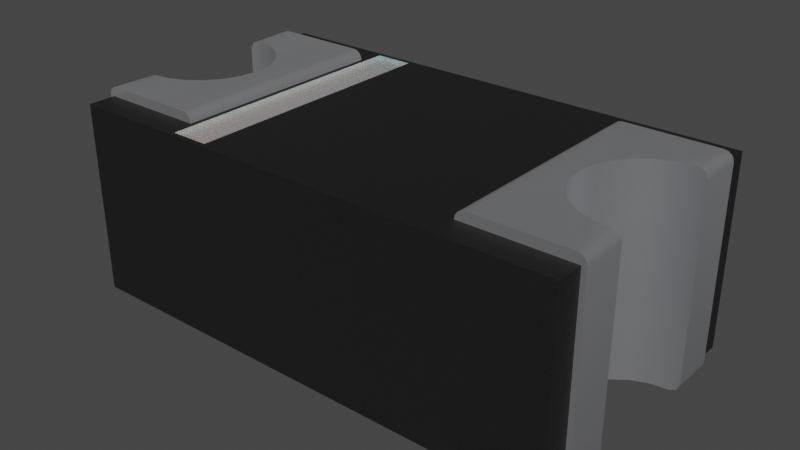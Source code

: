 # Source: 0603-diode.blend  (saved by Blender 4.1.23; exported with 4.5.12 LTS)
import bpy
from mathutils import Matrix  # noqa: F401  (used for matrix-valued properties, if any)

bpy.ops.wm.read_factory_settings(use_empty=True)
scene = bpy.context.scene
scene.name = 'Scene'

# ---- collections
col_collection = bpy.data.collections.new('Collection'); scene.collection.children.link(col_collection)

# ---- materials (node trees are filled in below, after node groups)
mat_plastic_matte_black = bpy.data.materials.new('plastic_matte_black')
mat_plastic_matte_black.use_transparent_shadow = False
mat_plastic_matte_black.preview_render_type = 'CUBE'
mat_metal_pins = bpy.data.materials.new('metal_pins')
mat_metal_pins.use_transparent_shadow = False
mat_metal_pins.preview_render_type = 'CUBE'
mat_white_markings = bpy.data.materials.new('white_markings')
mat_white_markings.use_transparent_shadow = False
mat_white_markings.preview_render_type = 'FLAT'

# ---- material node trees
mat_plastic_matte_black.use_nodes = True; mat_plastic_matte_black.node_tree.nodes.clear()
_N = mat_plastic_matte_black.node_tree.nodes; _L = mat_plastic_matte_black.node_tree.links
n0 = _N.new('ShaderNodeOutputMaterial'); n0.name = 'Material Output'; n0.location = (463, 300)
n1 = _N.new('ShaderNodeBsdfPrincipled'); n1.name = 'Principled BSDF'; n1.location = (173, 300)
n1.distribution = 'GGX'
n1.subsurface_method = 'BURLEY'
n1.inputs[1].default_value = 0.06818
n1.inputs[2].default_value = 0.5182
n1.inputs[3].default_value = 1.45
n1.inputs[13].default_value = 0.6432
n1.inputs[20].default_value = 0.1027
n1.inputs[27].default_value = (0.0, 0.0, 0.0, 1.0)
n1.inputs[28].default_value = 1.0
n2 = _N.new('ShaderNodeTexCoord'); n2.name = 'Texture Coordinate'; n2.location = (-1001, 105)
n3 = _N.new('ShaderNodeBump'); n3.name = 'Bump'; n3.location = (-135, -86)
n3.inputs[0].default_value = 0.1
n3.inputs[1].default_value = 0.4
n3.inputs[2].default_value = 1.0
n4 = _N.new('ShaderNodeMapping'); n4.name = 'Mapping'; n4.location = (-755, 143)
n4.inputs[3].default_value = (2.0, 2.0, 2.0)
n5 = _N.new('ShaderNodeValToRGB'); n5.name = 'ColorRamp'; n5.location = (-147, 213)
while len(n5.color_ramp.elements) > 1: n5.color_ramp.elements.remove(n5.color_ramp.elements[-1])
n5.color_ramp.elements[0].position = 0.0; n5.color_ramp.elements[0].color = (0.005014, 0.005014, 0.005014, 1.0)
_e = n5.color_ramp.elements.new(0.9955); _e.color = (0.01269, 0.01269, 0.01269, 1.0)
n6 = _N.new('ShaderNodeTexNoise'); n6.name = 'Noise Texture'; n6.location = (-455, 203)
n6.inputs[2].default_value = 200.0
n6.inputs[3].default_value = 5.6
n6.inputs[4].default_value = 0.5208
_L.new(n1.outputs[0], n0.inputs[0])
_L.new(n6.outputs[0], n5.inputs[0])
_L.new(n5.outputs[0], n1.inputs[0])
_L.new(n2.outputs[2], n4.inputs[0])
_L.new(n4.outputs[0], n6.inputs[0])
_L.new(n6.outputs[0], n3.inputs[3])
_L.new(n3.outputs[0], n1.inputs[5])
n0.is_active_output = True
mat_metal_pins.use_nodes = True; mat_metal_pins.node_tree.nodes.clear()
_N = mat_metal_pins.node_tree.nodes; _L = mat_metal_pins.node_tree.links
n0 = _N.new('ShaderNodeMapping'); n0.name = 'Mapping'; n0.location = (-1447, -91)
n0.inputs[3].default_value = (4.8, 1.2, 1.1)
n1 = _N.new('ShaderNodeBsdfPrincipled'); n1.name = 'Principled BSDF'; n1.location = (-560, 254)
n1.distribution = 'GGX'
n1.subsurface_method = 'BURLEY'
n1.inputs[1].default_value = 0.7818
n1.inputs[2].default_value = 0.2886
n1.inputs[3].default_value = 1.45
n1.inputs[13].default_value = 0.0
n1.inputs[27].default_value = (0.0, 0.0, 0.0, 1.0)
n1.inputs[28].default_value = 1.0
n2 = _N.new('ShaderNodeOutputMaterial'); n2.name = 'Material Output.002'; n2.location = (-205, 253)
n2.width = 213
n3 = _N.new('ShaderNodeTexNoise'); n3.name = 'Noise Texture.002'; n3.location = (-1228, -73)
n3.inputs[2].default_value = 0.1
n3.inputs[3].default_value = 7.0
n3.inputs[4].default_value = 0.6
n3.inputs[8].default_value = 0.4
n4 = _N.new('ShaderNodeTexCoord'); n4.name = 'Texture Coordinate'; n4.location = (-1636, -116)
n5 = _N.new('ShaderNodeMix'); n5.name = 'Mix.001'; n5.location = (-921, 45)
n5.data_type = 'RGBA'
n5.inputs[6].default_value = (0.9398, 0.9547, 1.0, 1.0)
n5.inputs[7].default_value = (0.13, 0.1259, 0.1359, 1.0)
n6 = _N.new('ShaderNodeBump'); n6.name = 'Bump.001'; n6.location = (-1001, -227)
n6.inputs[0].default_value = 0.05
n6.inputs[1].default_value = 0.01
n6.inputs[2].default_value = 1.0
_L.new(n1.outputs[0], n2.inputs[0])
_L.new(n3.outputs[0], n6.inputs[3])
_L.new(n0.outputs[0], n3.inputs[0])
_L.new(n3.outputs[0], n5.inputs[0])
_L.new(n4.outputs[3], n0.inputs[0])
_L.new(n5.outputs[2], n1.inputs[0])
_L.new(n6.outputs[0], n1.inputs[5])
n2.is_active_output = True
mat_white_markings.use_nodes = True; mat_white_markings.node_tree.nodes.clear()
_N = mat_white_markings.node_tree.nodes; _L = mat_white_markings.node_tree.links
n0 = _N.new('ShaderNodeOutputMaterial'); n0.name = 'Material Output'; n0.location = (300, 300)
n1 = _N.new('ShaderNodeBsdfPrincipled'); n1.name = 'Principled BSDF'; n1.location = (-34, 272)
n1.distribution = 'GGX'
n1.subsurface_method = 'BURLEY'
n1.inputs[1].default_value = 0.02
n1.inputs[2].default_value = 0.4636
n1.inputs[3].default_value = 1.4
n1.inputs[8].default_value = 1.0
n1.inputs[10].default_value = 0.3682
n1.inputs[13].default_value = 0.6591
n1.inputs[18].default_value = 0.2318
n1.inputs[20].default_value = 0.6709
n1.inputs[24].default_value = 0.1191
n1.inputs[27].default_value = (0.0, 0.0, 0.0, 1.0)
n1.inputs[28].default_value = 1.0
n2 = _N.new('ShaderNodeMapping'); n2.name = 'Mapping'; n2.location = (-1010, 265)
n2.inputs[3].default_value = (3.0, 1.0, 1.0)
n3 = _N.new('ShaderNodeTexCoord'); n3.name = 'Texture Coordinate'; n3.location = (-1250, 180)
n4 = _N.new('ShaderNodeBump'); n4.name = 'Bump'; n4.location = (-376, -99)
n4.inputs[0].default_value = 0.05
n4.inputs[1].default_value = 1.0
n4.inputs[2].default_value = 1.0
n5 = _N.new('ShaderNodeTexNoise'); n5.name = 'Noise Texture'; n5.location = (-662, 176)
n5.inputs[2].default_value = 88.0
n5.inputs[3].default_value = 10.8
n5.inputs[4].default_value = 0.9167
n5.inputs[8].default_value = 1.6
n6 = _N.new('ShaderNodeValToRGB'); n6.name = 'ColorRamp'; n6.location = (-354, 186)
while len(n6.color_ramp.elements) > 1: n6.color_ramp.elements.remove(n6.color_ramp.elements[-1])
n6.color_ramp.elements[0].position = 0.0; n6.color_ramp.elements[0].color = (0.2596, 0.2596, 0.2596, 1.0)
_e = n6.color_ramp.elements.new(1.0); _e.color = (0.6303, 0.6303, 0.6303, 1.0)
n7 = _N.new('ShaderNodeMix'); n7.name = 'Mix'; n7.location = (-204, 152)
n7.data_type = 'RGBA'
n7.inputs[0].default_value = 0.3682
n7.inputs[7].default_value = (0.2525, 0.2525, 0.2525, 1.0)
_L.new(n5.outputs[0], n6.inputs[0])
_L.new(n1.outputs[0], n0.inputs[0])
_L.new(n3.outputs[2], n2.inputs[0])
_L.new(n2.outputs[0], n5.inputs[0])
_L.new(n5.outputs[0], n4.inputs[3])
_L.new(n4.outputs[0], n1.inputs[5])
_L.new(n6.outputs[0], n7.inputs[6])
_L.new(n7.outputs[2], n1.inputs[0])
n0.is_active_output = True

# ---- world
world_world = bpy.data.worlds.new('World'); scene.world = world_world
world_world.use_nodes = True; world_world.node_tree.nodes.clear()
_N = world_world.node_tree.nodes; _L = world_world.node_tree.links
n0 = _N.new('ShaderNodeOutputWorld'); n0.name = 'World Output'; n0.location = (300, 300)
n1 = _N.new('ShaderNodeBackground'); n1.name = 'Background'; n1.location = (10, 300)
n1.inputs[0].default_value = (0.05088, 0.05088, 0.05088, 1.0)
_L.new(n1.outputs[0], n0.inputs[0])
n0.is_active_output = True
world_world.color = (0.05088, 0.05088, 0.05088)
world_world.use_sun_shadow = False
world_world.sun_shadow_jitter_overblur = 0.0

# ---- meshes
me_shape_9_indexedfaceset_001 = bpy.data.meshes.new('SHAPE_9_IndexedFaceSet.001')
me_shape_9_indexedfaceset_001.from_pydata([(0.3091, 0.1378, 0.248), (0.3031, -0.1378, 0.2598), (0.3031, -0.08268, 0.2598), (0.2818, 0.07986, 0.2598), (0.2447, 0.05846, 0.2598), (0.2315, 0.04134, 0.2598), (0.2233, 0.0214, 0.2598), (0.2315, -0.04134, 0.2598), (0.2818, -0.07986, 0.2598), (0.1772, 0.1378, 0.01181), (0.1781, 0.1378, 0.007291), (0.1806, 0.1378, 0.003459), (0.1845, 0.1378, 0.0008991), (0.189, 0.1378, 0.0), (0.3141, 0.1378, 0.007291), (0.3077, 0.1378, 0.0008991), (0.3115, 0.1378, 0.2564), (0.189, 0.1378, 0.2598), (0.1772, 0.1378, 0.248), (0.1781, 0.1378, 0.2526), (0.1806, 0.1378, 0.2564), (0.1845, 0.1378, 0.2589), (0.3141, 0.1378, 0.2526), (0.3077, 0.1378, 0.2589), (0.3031, 0.1378, 0.2598), (0.3031, 0.08268, 0.2598), (0.315, -0.08183, 0.248), (0.3115, -0.08225, 0.2564), (0.2618, 0.0716, 0.2598), (0.2205, 0.0, 0.2598), (0.2233, -0.0214, 0.2598), (0.2447, -0.05846, 0.2598), (0.2618, -0.0716, 0.2598), (0.3115, 0.08225, 0.2564), (0.2618, 0.0716, 0.0), (0.2447, 0.05846, 0.0), (0.2447, -0.05846, 0.0), (0.3141, -0.1378, 0.2526), (0.3115, -0.1378, 0.2564), (0.1781, -0.1378, 0.007291), (0.1806, -0.1378, 0.003459), (0.1845, -0.1378, 0.0008991), (0.189, -0.1378, 0.0), (0.3077, -0.1378, 0.2589), (0.189, -0.1378, 0.2598), (0.1781, -0.1378, 0.2526), (0.1806, -0.1378, 0.2564), (0.1845, -0.1378, 0.2589), (0.1772, -0.1378, 0.248), (0.3091, 0.1378, 0.01181), (0.3091, 0.1713, 0.01181), (-0.3091, 0.1378, 0.01181), (-0.1772, -0.1378, 0.01181), (-0.3091, -0.1378, 0.01181), (-0.3091, -0.1713, 0.01181), (0.3091, -0.1378, 0.01181), (0.1772, -0.1378, 0.01181), (0.3091, 0.1713, 0.248), (-0.1772, 0.1378, 0.248), (-0.1772, -0.1378, 0.248), (-0.3091, -0.1713, 0.248), (0.3091, -0.1378, 0.248), (-0.124, -0.1654, 0.248), (-0.1713, 0.1654, 0.248), (0.315, 0.08183, 0.248), (0.315, 0.1378, 0.01181), (0.315, 0.1378, 0.248), (0.315, 0.08183, 0.01181), (0.3115, 0.08225, 0.003458), (0.3115, 0.1378, 0.003459), (0.3031, 0.1378, 0.0), (0.3031, 0.08268, 0.0), (0.2818, 0.07986, 0.0), (0.2315, 0.04134, 0.0), (0.2233, 0.0214, 0.0), (0.2205, 0.0, 0.0), (0.2233, -0.0214, 0.0), (0.2315, -0.04134, 0.0), (0.2618, -0.0716, 0.0), (0.2818, -0.07986, 0.0), (0.315, -0.1378, 0.248), (0.315, -0.1378, 0.01181), (0.3141, -0.1378, 0.007291), (0.3115, -0.1378, 0.003459), (0.3077, -0.1378, 0.0008991), (0.3031, -0.1378, 0.0), (0.3031, -0.08268, 0.0), (0.315, -0.08183, 0.01181), (0.3115, -0.08225, 0.003458), (0.3091, -0.1713, 0.248), (-0.3091, 0.1713, 0.01181), (-0.3091, 0.1713, 0.248), (-0.3091, 0.1378, 0.248), (-0.1772, 0.1378, 0.01181), (-0.315, 0.1378, 0.248), (-0.3141, 0.1378, 0.2526), (-0.3115, 0.1378, 0.2564), (-0.3077, 0.1378, 0.2589), (-0.1781, 0.1378, 0.2526), (-0.1806, 0.1378, 0.2564), (-0.1781, -0.1378, 0.007291), (-0.1806, -0.1378, 0.003459), (-0.189, 0.1378, 0.0), (-0.1781, 0.1378, 0.007291), (-0.1806, 0.1378, 0.003459), (-0.1845, 0.1378, 0.0008991), (0.3091, -0.1713, 0.01181), (-0.1845, -0.1378, 0.0008991), (-0.189, -0.1378, 0.0), (-0.3031, -0.1378, 0.0), (-0.3141, -0.1378, 0.007291), (-0.3115, -0.1378, 0.003459), (-0.3141, -0.1378, 0.2526), (-0.3077, -0.1378, 0.2589), (-0.1806, -0.1378, 0.2564), (-0.3091, -0.1378, 0.248), (-0.1845, 0.1378, 0.2589), (-0.189, -0.1378, 0.2598), (-0.1781, -0.1378, 0.2526), (-0.1845, -0.1378, 0.2589), (-0.124, -0.1654, 0.2441), (-0.124, 0.1654, 0.248), (-0.1713, -0.1654, 0.248), (-0.3031, -0.1378, 0.2598), (-0.189, 0.1378, 0.2598), (-0.3031, -0.08268, 0.2598), (-0.2818, -0.07986, 0.2598), (-0.2618, -0.0716, 0.2598), (-0.2447, -0.05846, 0.2598), (-0.2233, 0.0214, 0.2598), (-0.2315, 0.04134, 0.2598), (-0.2447, 0.05846, 0.2598), (-0.315, 0.08183, 0.248), (-0.3115, 0.08225, 0.2564), (-0.3031, 0.1378, 0.2598), (-0.315, 0.1378, 0.01181), (-0.3141, 0.1378, 0.007291), (-0.3115, 0.1378, 0.003459), (-0.3077, 0.1378, 0.0008991), (-0.3115, 0.08225, 0.003458), (-0.3031, 0.1378, 0.0), (-0.3031, 0.08268, 0.0), (-0.2618, -0.0716, 0.0), (-0.2447, -0.05846, 0.0), (-0.2233, -0.0214, 0.0), (-0.2205, 0.0, 0.0), (-0.2233, 0.0214, 0.0), (-0.2618, 0.0716, 0.0), (-0.315, -0.08183, 0.248), (-0.3115, -0.1378, 0.2564), (-0.3115, -0.08225, 0.2564), (-0.315, -0.1378, 0.01181), (-0.315, -0.1378, 0.248), (-0.315, -0.08183, 0.01181), (-0.3115, -0.08225, 0.003458), (-0.3031, -0.08268, 0.0), (-0.3077, -0.1378, 0.0008991), (-0.1713, -0.1654, 0.2441), (-0.1713, 0.1654, 0.2441), (-0.124, 0.1654, 0.2441), (-0.315, 0.08183, 0.01181), (-0.3031, 0.08268, 0.2598), (-0.2315, -0.04134, 0.2598), (-0.2233, -0.0214, 0.2598), (-0.2205, 0.0, 0.2598), (-0.2618, 0.0716, 0.2598), (-0.2818, 0.07986, 0.2598), (-0.2818, -0.07986, 0.0), (-0.2315, -0.04134, 0.0), (-0.2315, 0.04134, 0.0), (-0.2447, 0.05846, 0.0), (-0.2818, 0.07986, 0.0)], [], [(0, 49, 65, 66), (28, 17, 24), (28, 4, 17), (5, 17, 4), (6, 17, 5), (3, 28, 24), (123, 113, 125, 126), (29, 17, 6), (44, 29, 30), (44, 30, 7), (44, 7, 31), (44, 17, 29), (32, 44, 31), (1, 32, 8), (24, 23, 25, 3), (1, 44, 32), (49, 14, 65), (49, 69, 14), (49, 15, 69), (49, 70, 15), (13, 70, 49), (10, 11, 12), (9, 12, 13), (9, 13, 49), (9, 10, 12), (7, 30, 76, 77), (0, 66, 22), (16, 0, 22), (23, 0, 16), (24, 0, 23), (17, 0, 24), (18, 0, 17), (20, 19, 18), (20, 17, 21), (20, 18, 17), (37, 27, 26, 80), (33, 16, 22), (125, 113, 149, 150), (64, 67, 68), (133, 161, 141, 139), (33, 64, 68), (28, 3, 72, 34), (4, 28, 34, 35), (5, 4, 35, 73), (6, 5, 73, 74), (29, 6, 74, 75), (30, 29, 75, 76), (31, 7, 77, 36), (8, 32, 78, 79), (81, 80, 61, 55), (64, 66, 65, 67), (2, 8, 79, 86), (3, 25, 71, 72), (25, 33, 68, 71), (26, 88, 87), (26, 27, 88), (95, 133, 132, 94), (38, 27, 37), (133, 96, 97, 161), (55, 82, 81), (55, 83, 82), (55, 84, 83), (55, 85, 84), (42, 85, 55), (39, 40, 41), (56, 41, 42), (56, 42, 55), (56, 39, 41), (47, 21, 17, 44), (61, 80, 37), (38, 61, 37), (43, 61, 38), (1, 61, 43), (44, 61, 1), (48, 61, 44), (46, 45, 48), (46, 44, 47), (46, 48, 44), (21, 47, 46, 20), (20, 46, 45, 19), (52, 56, 9, 93), (118, 98, 58, 59), (52, 53, 54), (93, 90, 51), (106, 52, 54), (106, 56, 52), (55, 56, 106), (9, 56, 39, 10), (50, 9, 49), (50, 90, 93), (50, 93, 9), (63, 58, 92, 91), (33, 22, 66, 64), (89, 62, 48), (61, 89, 48), (59, 122, 60, 115), (57, 0, 18), (57, 63, 91), (57, 121, 63), (57, 18, 121), (60, 62, 89), (60, 122, 62), (122, 58, 63), (122, 59, 58), (100, 103, 104, 101), (84, 86, 79, 85), (68, 14, 69), (27, 38, 43, 2), (135, 160, 139, 136), (34, 70, 13), (34, 13, 35), (73, 35, 13), (74, 73, 13), (72, 70, 34), (75, 74, 13), (42, 76, 75), (42, 77, 76), (42, 36, 77), (42, 75, 13), (78, 36, 42), (85, 79, 78), (141, 171, 140, 138), (85, 78, 42), (10, 39, 40, 11), (12, 41, 42, 13), (80, 26, 87, 81), (11, 40, 41, 12), (89, 61, 55, 106), (137, 139, 141, 138), (14, 68, 67, 65), (82, 88, 83), (57, 91, 90, 50), (90, 91, 92, 51), (135, 51, 92, 94), (51, 135, 136), (51, 136, 137), (51, 137, 138), (51, 138, 140), (102, 51, 140), (103, 105, 104), (93, 102, 105), (93, 51, 102), (93, 105, 103), (52, 93, 103, 100), (92, 95, 94), (96, 95, 92), (97, 96, 92), (134, 97, 92), (124, 134, 92), (58, 124, 92), (99, 58, 98), (99, 116, 124), (99, 124, 58), (107, 105, 102, 108), (101, 104, 105, 107), (116, 119, 117, 124), (54, 60, 89, 106), (115, 152, 151, 53), (53, 151, 110), (53, 110, 111), (53, 111, 156), (53, 156, 109), (108, 53, 109), (100, 107, 101), (52, 108, 107), (52, 53, 108), (52, 107, 100), (53, 115, 60, 54), (115, 112, 152), (149, 112, 115), (113, 149, 115), (123, 113, 115), (117, 123, 115), (59, 117, 115), (114, 59, 118), (114, 119, 117), (114, 117, 59), (119, 116, 99, 114), (159, 120, 157, 158), (114, 99, 98, 118), (159, 121, 62, 120), (18, 48, 62, 121), (62, 122, 157, 120), (158, 63, 121, 159), (122, 63, 158, 157), (94, 132, 160, 135), (127, 117, 123), (127, 128, 117), (162, 117, 128), (126, 127, 123), (163, 117, 162), (161, 97, 134, 166), (164, 117, 163), (124, 164, 129), (124, 129, 130), (124, 130, 131), (124, 117, 164), (165, 124, 131), (134, 165, 166), (70, 72, 71, 15), (134, 124, 165), (150, 112, 152, 148), (96, 133, 95), (25, 23, 16, 33), (148, 152, 151, 153), (155, 156, 109, 167), (156, 155, 154, 111), (110, 154, 153, 151), (136, 139, 137), (142, 109, 108), (142, 108, 143), (168, 143, 108), (167, 109, 142), (144, 168, 108), (27, 2, 86, 88), (145, 144, 108), (102, 146, 145), (102, 169, 146), (102, 170, 169), (102, 145, 108), (147, 170, 102), (140, 171, 147), (140, 147, 102), (81, 87, 88, 82), (150, 149, 112), (2, 43, 1, 8), (130, 129, 146, 169), (154, 110, 111), (15, 71, 68, 69), (83, 88, 86, 84), (165, 131, 170, 147), (148, 153, 154), (150, 148, 154), (127, 126, 167, 142), (128, 127, 142, 143), (162, 128, 143, 168), (164, 163, 144, 145), (0, 57, 50, 49), (129, 164, 145, 146), (131, 130, 169, 170), (166, 165, 147, 171), (19, 45, 48, 18), (161, 166, 171, 141), (126, 125, 155, 167), (163, 162, 168, 144), (125, 150, 154, 155), (132, 139, 160), (132, 133, 139), (32, 31, 36, 78)])
me_shape_9_indexedfaceset_001.polygons.foreach_set('use_smooth', [True] * 249)
me_shape_9_indexedfaceset_001.polygons.foreach_set('material_index', [1, 1, 1, 1, 1, 1, 1, 1, 1, 1, 1, 1, 1, 1, 1, 1, 1, 1, 1, 1, 1, 1, 1, 1, 1, 1, 1, 1, 1, 1, 1, 1, 1, 1, 1, 1, 1, 1, 1, 1, 1, 1, 1, 1, 1, 1, 1, 1, 1, 1, 1, 1, 1, 1, 1, 1, 1, 1, 1, 1, 1, 1, 1, 1, 1, 1, 1, 1, 1, 1, 1, 1, 1, 1, 1, 1, 1, 1, 1, 1, 0, 1, 0, 0, 0, 0, 0, 1, 0, 0, 0, 0, 1, 0, 0, 0, 0, 0, 0, 0, 0, 0, 0, 0, 1, 1, 1, 1, 1, 1, 1, 1, 1, 1, 1, 1, 1, 1, 1, 1, 1, 1, 1, 1, 1, 1, 1, 0, 1, 1, 1, 0, 0, 1, 1, 1, 1, 1, 1, 1, 1, 1, 1, 1, 1, 1, 1, 1, 1, 1, 1, 1, 1, 1, 1, 1, 0, 1, 1, 1, 1, 1, 1, 1, 1, 1, 1, 0, 1, 1, 1, 1, 1, 1, 1, 1, 1, 1, 2, 1, 2, 0, 2, 2, 2, 1, 1, 1, 1, 1, 1, 1, 1, 1, 1, 1, 1, 1, 1, 1, 1, 1, 1, 1, 1, 1, 1, 1, 1, 1, 1, 1, 1, 1, 1, 1, 1, 1, 1, 1, 1, 1, 1, 1, 1, 1, 1, 1, 1, 1, 1, 1, 1, 1, 1, 1, 1, 0, 1, 1, 1, 1, 1, 1, 1, 1, 1, 1, 1])
_k = set([(0, 18), (0, 49), (0, 57), (1, 43), (1, 44), (2, 8), (2, 27), (3, 25), (3, 28), (4, 5), (4, 28), (5, 6), (6, 29), (7, 30), (7, 31), (8, 32), (9, 10), (9, 49), (9, 56), (10, 11), (11, 12), (12, 13), (13, 70), (14, 65), (14, 69), (15, 69), (15, 70), (16, 22), (16, 23), (17, 21), (17, 24), (18, 19), (18, 48), (19, 20), (20, 21), (22, 66), (23, 24), (25, 33), (26, 27), (26, 87), (29, 30), (31, 32), (33, 64), (34, 35), (34, 72), (35, 73), (36, 77), (36, 78), (37, 38), (37, 80), (38, 43), (39, 40), (39, 56), (40, 41), (41, 42), (42, 85), (44, 47), (45, 46), (45, 48), (46, 47), (48, 61), (49, 50), (50, 57), (50, 90), (51, 90), (51, 92), (51, 93), (52, 53), (52, 93), (52, 100), (53, 54), (53, 115), (54, 60), (54, 106), (55, 56), (55, 61), (55, 106), (57, 91), (58, 59), (58, 92), (58, 98), (59, 115), (59, 118), (60, 89), (60, 115), (61, 89), (62, 120), (62, 121), (62, 122), (63, 121), (63, 122), (63, 158), (64, 67), (65, 66), (67, 68), (68, 71), (71, 72), (73, 74), (74, 75), (75, 76), (76, 77), (78, 79), (79, 86), (80, 81), (81, 82), (82, 83), (83, 84), (84, 85), (86, 88), (87, 88), (89, 106), (90, 91), (91, 92), (93, 103), (94, 95), (94, 135), (95, 96), (96, 97), (97, 134), (98, 99), (99, 116), (100, 101), (101, 107), (102, 105), (102, 140), (103, 104), (104, 105), (107, 108), (108, 109), (109, 156), (110, 111), (110, 151), (111, 156), (112, 149), (112, 152), (113, 123), (113, 149), (114, 118), (114, 119), (116, 124), (117, 119), (117, 123), (120, 157), (120, 159), (121, 159), (122, 157), (124, 134), (125, 126), (125, 150), (126, 127), (127, 128), (128, 162), (129, 130), (129, 164), (130, 131), (131, 165), (132, 133), (132, 160), (133, 161), (135, 136), (136, 137), (137, 138), (138, 140), (139, 141), (139, 160), (141, 171), (142, 143), (142, 167), (143, 168), (144, 145), (144, 168), (145, 146), (146, 169), (147, 170), (147, 171), (148, 150), (148, 153), (151, 152), (153, 154), (154, 155), (155, 167), (157, 158), (158, 159), (161, 166), (162, 163), (163, 164), (165, 166), (169, 170)])
me_shape_9_indexedfaceset_001.attributes.new('sharp_edge', 'BOOLEAN', 'EDGE').data.foreach_set('value', [ (min(e.vertices), max(e.vertices)) in _k for e in me_shape_9_indexedfaceset_001.edges])
_uv = me_shape_9_indexedfaceset_001.uv_layers.new(name='UVMap')
_uv.uv.foreach_set('vector', [0.9969, 0.6809, 0.9969, 0.3059, 1.006, 0.3059, 1.006, 0.6809, 0.9219, 0.6137, 0.8062, 0.7188, 0.9875, 0.7188, 0.9219, 0.6137, 0.8947, 0.5929, 0.8062, 0.7188, 0.8738, 0.5657, 0.8062, 0.7188, 0.8947, 0.5929, 0.8607, 0.534, 0.8062, 0.7188, 0.8738, 0.5657, 0.9535, 0.6268, 0.9219, 0.6137, 0.9875, 0.7188, 0.02499, 0.2813, 0.01782, 0.2813, 0.02499, 0.3688, 0.05896, 0.3733, 0.8562, 0.5001, 0.8062, 0.7188, 0.8607, 0.534, 0.8062, 0.2813, 0.8562, 0.5001, 0.8607, 0.4661, 0.8062, 0.2813, 0.8607, 0.4661, 0.8738, 0.4344, 0.8062, 0.2813, 0.8738, 0.4344, 0.8947, 0.4073, 0.8062, 0.2813, 0.8062, 0.7188, 0.8562, 0.5001, 0.9219, 0.3864, 0.8062, 0.2813, 0.8947, 0.4073, 0.9875, 0.2813, 0.9219, 0.3864, 0.9535, 0.3733, 0.9875, 0.7188, 0.9947, 0.7188, 0.9875, 0.6313, 0.9535, 0.6268, 0.9875, 0.2813, 0.8062, 0.2813, 0.9219, 0.3864, 0.9969, 0.3059, 1.005, 0.2987, 1.006, 0.3059, 0.9969, 0.3059, 1.001, 0.2926, 1.005, 0.2987, 0.9969, 0.3059, 0.9947, 0.2885, 1.001, 0.2926, 0.9969, 0.3059, 0.9875, 0.2871, 0.9947, 0.2885, 0.8062, 0.2871, 0.9875, 0.2871, 0.9969, 0.3059, 0.7889, 0.2987, 0.793, 0.2926, 0.7991, 0.2885, 0.7875, 0.3059, 0.7991, 0.2885, 0.8062, 0.2871, 0.7875, 0.3059, 0.8062, 0.2871, 0.9969, 0.3059, 0.7875, 0.3059, 0.7889, 0.2987, 0.7991, 0.2885, 0.4344, 0.6996, 0.4661, 0.6996, 0.4661, 0.2871, 0.4344, 0.2871, 0.9969, 0.6809, 1.006, 0.6809, 1.005, 0.688, 1.001, 0.6941, 0.9969, 0.6809, 1.005, 0.688, 0.9947, 0.6982, 0.9969, 0.6809, 1.001, 0.6941, 0.9875, 0.6996, 0.9969, 0.6809, 0.9947, 0.6982, 0.8062, 0.6996, 0.9969, 0.6809, 0.9875, 0.6996, 0.7875, 0.6809, 0.9969, 0.6809, 0.8062, 0.6996, 0.793, 0.6941, 0.7889, 0.688, 0.7875, 0.6809, 0.793, 0.6941, 0.8062, 0.6996, 0.7991, 0.6982, 0.793, 0.6941, 0.7875, 0.6809, 0.8062, 0.6996, 0.2813, 0.688, 0.3695, 0.6941, 0.3702, 0.6809, 0.2813, 0.6809, 0.6306, 0.6941, 0.7188, 0.6941, 0.7188, 0.688, 0.02499, 0.3688, 0.01782, 0.2813, 0.01173, 0.2813, 0.01173, 0.3695, 1.006, 0.6809, 1.006, 0.3059, 1.001, 0.2926, 0.01173, 0.6941, 0.02499, 0.6996, 0.02499, 0.2871, 0.01173, 0.2926, 1.001, 0.6941, 1.006, 0.6809, 1.001, 0.2926, 0.9219, 0.6996, 0.9535, 0.6996, 0.9535, 0.2871, 0.9219, 0.2871, 0.8947, 0.6996, 0.9219, 0.6996, 0.9219, 0.2871, 0.8947, 0.2871, 0.5657, 0.6996, 0.5929, 0.6996, 0.5929, 0.2871, 0.5657, 0.2871, 0.534, 0.6996, 0.5657, 0.6996, 0.5657, 0.2871, 0.534, 0.2871, 0.5001, 0.6996, 0.534, 0.6996, 0.534, 0.2871, 0.5001, 0.2871, 0.4661, 0.6996, 0.5001, 0.6996, 0.5001, 0.2871, 0.4661, 0.2871, 0.4073, 0.6996, 0.4344, 0.6996, 0.4344, 0.2871, 0.4073, 0.2871, 0.9535, 0.6996, 0.9219, 0.6996, 0.9219, 0.2871, 0.9535, 0.2871, 1.006, 0.3059, 1.006, 0.6809, 0.9969, 0.6809, 0.9969, 0.3059, 0.63, 0.6809, 0.7188, 0.6809, 0.7188, 0.3059, 0.63, 0.3059, 0.9875, 0.6996, 0.9535, 0.6996, 0.9535, 0.2871, 0.9875, 0.2871, 0.9535, 0.6996, 0.9875, 0.6996, 0.9875, 0.2871, 0.9535, 0.2871, 0.9875, 0.6996, 1.001, 0.6941, 1.001, 0.2926, 0.9875, 0.2871, 1.006, 0.6809, 1.001, 0.2926, 1.006, 0.3059, 1.006, 0.6809, 1.001, 0.6941, 1.001, 0.2926, 0.7188, 0.688, 0.6306, 0.6941, 0.63, 0.6809, 0.7188, 0.6809, 0.2813, 0.6941, 0.3695, 0.6941, 0.2813, 0.688, 0.01173, 0.6306, 0.01173, 0.7188, 0.01782, 0.7188, 0.02499, 0.6313, 0.9969, 0.3059, 1.005, 0.2987, 1.006, 0.3059, 0.9969, 0.3059, 1.001, 0.2926, 1.005, 0.2987, 0.9969, 0.3059, 0.9947, 0.2885, 1.001, 0.2926, 0.9969, 0.3059, 0.9875, 0.2871, 0.9947, 0.2885, 0.8062, 0.2871, 0.9875, 0.2871, 0.9969, 0.3059, 0.7889, 0.2987, 0.793, 0.2926, 0.7991, 0.2885, 0.7875, 0.3059, 0.7991, 0.2885, 0.8062, 0.2871, 0.7875, 0.3059, 0.8062, 0.2871, 0.9969, 0.3059, 0.7875, 0.3059, 0.7889, 0.2987, 0.7991, 0.2885, 0.7991, 0.2813, 0.7991, 0.7188, 0.8062, 0.7188, 0.8062, 0.2813, 0.9969, 0.6809, 1.006, 0.6809, 1.005, 0.688, 1.001, 0.6941, 0.9969, 0.6809, 1.005, 0.688, 0.9947, 0.6982, 0.9969, 0.6809, 1.001, 0.6941, 0.9875, 0.6996, 0.9969, 0.6809, 0.9947, 0.6982, 0.8062, 0.6996, 0.9969, 0.6809, 0.9875, 0.6996, 0.7875, 0.6809, 0.9969, 0.6809, 0.8062, 0.6996, 0.793, 0.6941, 0.7889, 0.688, 0.7875, 0.6809, 0.793, 0.6941, 0.8062, 0.6996, 0.7991, 0.6982, 0.793, 0.6941, 0.7875, 0.6809, 0.8062, 0.6996, 0.7991, 0.7188, 0.7991, 0.2813, 0.793, 0.2813, 0.793, 0.7188, 0.7188, 0.6941, 0.2813, 0.6941, 0.2813, 0.688, 0.7188, 0.688, 0.225, 0.2813, 0.7875, 0.2813, 0.7875, 0.7188, 0.225, 0.7188, 0.2813, 0.688, 0.7188, 0.688, 0.7188, 0.6809, 0.2813, 0.6809, 0.225, 0.2813, 0.01562, 0.2813, 0.01562, 0.2282, 0.225, 0.7188, 0.01562, 0.7719, 0.01562, 0.7188, 0.9969, 0.2282, 0.225, 0.2813, 0.01562, 0.2282, 0.9969, 0.2282, 0.7875, 0.2813, 0.225, 0.2813, 0.9969, 0.2813, 0.7875, 0.2813, 0.9969, 0.2282, 0.7188, 0.3059, 0.2813, 0.3059, 0.2813, 0.2987, 0.7188, 0.2987, 0.9969, 0.7719, 0.7875, 0.7188, 0.9969, 0.7188, 0.9969, 0.7719, 0.01562, 0.7719, 0.225, 0.7188, 0.9969, 0.7719, 0.225, 0.7188, 0.7875, 0.7188, 0.2344, 0.7626, 0.225, 0.7188, 0.01562, 0.7188, 0.01562, 0.7719, 0.6306, 0.6941, 0.7188, 0.688, 0.7188, 0.6809, 0.63, 0.6809, 0.9969, 0.2282, 0.3094, 0.2376, 0.7875, 0.2813, 0.9969, 0.2813, 0.9969, 0.2282, 0.7875, 0.2813, 0.225, 0.2813, 0.2344, 0.2376, 0.01562, 0.2282, 0.01562, 0.2813, 0.9969, 0.7719, 0.9969, 0.7188, 0.7875, 0.7188, 0.9969, 0.7719, 0.2344, 0.7626, 0.01562, 0.7719, 0.9969, 0.7719, 0.3094, 0.7626, 0.2344, 0.7626, 0.9969, 0.7719, 0.7875, 0.7188, 0.3094, 0.7626, 0.01562, 0.2282, 0.3094, 0.2376, 0.9969, 0.2282, 0.01562, 0.2282, 0.2344, 0.2376, 0.3094, 0.2376, 0.2344, 0.2376, 0.225, 0.7188, 0.2344, 0.7626, 0.2344, 0.2376, 0.225, 0.2813, 0.225, 0.7188, 0.2813, 0.2987, 0.7188, 0.2987, 0.7188, 0.2926, 0.2813, 0.2926, 0.9947, 0.2813, 0.9875, 0.3688, 0.9535, 0.3733, 0.9875, 0.2813, 0.6306, 0.2926, 0.7188, 0.2987, 0.7188, 0.2926, 1.001, 0.3695, 1.001, 0.2813, 0.9947, 0.2813, 0.9875, 0.3688, 0.7188, 0.3059, 0.63, 0.3059, 0.6306, 0.2926, 0.7188, 0.2987, 0.9219, 0.6137, 0.9875, 0.7188, 0.8062, 0.7188, 0.9219, 0.6137, 0.8062, 0.7188, 0.8947, 0.5929, 0.8738, 0.5657, 0.8947, 0.5929, 0.8062, 0.7188, 0.8607, 0.534, 0.8738, 0.5657, 0.8062, 0.7188, 0.9535, 0.6268, 0.9875, 0.7188, 0.9219, 0.6137, 0.8562, 0.5001, 0.8607, 0.534, 0.8062, 0.7188, 0.8062, 0.2813, 0.8607, 0.4661, 0.8562, 0.5001, 0.8062, 0.2813, 0.8738, 0.4344, 0.8607, 0.4661, 0.8062, 0.2813, 0.8947, 0.4073, 0.8738, 0.4344, 0.8062, 0.2813, 0.8562, 0.5001, 0.8062, 0.7188, 0.9219, 0.3864, 0.8947, 0.4073, 0.8062, 0.2813, 0.9875, 0.2813, 0.9535, 0.3733, 0.9219, 0.3864, 0.02499, 0.6313, 0.05896, 0.6268, 0.02499, 0.7188, 0.01782, 0.7188, 0.9875, 0.2813, 0.9219, 0.3864, 0.8062, 0.2813, 0.7188, 0.2987, 0.2813, 0.2987, 0.2813, 0.2926, 0.7188, 0.2926, 0.7991, 0.7188, 0.7991, 0.2813, 0.8062, 0.2813, 0.8062, 0.7188, 0.2813, 0.6809, 0.3702, 0.6809, 0.3702, 0.3059, 0.2813, 0.3059, 0.793, 0.7188, 0.793, 0.2813, 0.7991, 0.2813, 0.7991, 0.7188, 0.2282, 0.6809, 0.2813, 0.6809, 0.2813, 0.3059, 0.2282, 0.3059, 0.01173, 0.7188, 0.01173, 0.6306, 0.02499, 0.6313, 0.01782, 0.7188, 0.7188, 0.2987, 0.6306, 0.2926, 0.63, 0.3059, 0.7188, 0.3059, 0.2813, 0.2987, 0.3695, 0.2926, 0.2813, 0.2926, 0.9969, 0.6809, 0.01562, 0.6809, 0.01562, 0.3059, 0.9969, 0.3059, 0.7719, 0.3059, 0.7719, 0.6809, 0.7188, 0.6809, 0.7188, 0.3059, 0.006242, 0.3059, 0.01562, 0.3059, 0.01562, 0.6809, 0.006242, 0.6809, 0.01562, 0.3059, 0.006242, 0.3059, 0.007669, 0.2987, 0.01562, 0.3059, 0.007669, 0.2987, 0.01173, 0.2926, 0.01562, 0.3059, 0.01173, 0.2926, 0.01782, 0.2885, 0.01562, 0.3059, 0.01782, 0.2885, 0.02499, 0.2871, 0.2062, 0.2871, 0.01562, 0.3059, 0.02499, 0.2871, 0.2236, 0.2987, 0.2134, 0.2885, 0.2195, 0.2926, 0.225, 0.3059, 0.2062, 0.2871, 0.2134, 0.2885, 0.225, 0.3059, 0.01562, 0.3059, 0.2062, 0.2871, 0.225, 0.3059, 0.2134, 0.2885, 0.2236, 0.2987, 0.2813, 0.3059, 0.7188, 0.3059, 0.7188, 0.2987, 0.2813, 0.2987, 0.01562, 0.6809, 0.007669, 0.688, 0.006242, 0.6809, 0.01173, 0.6941, 0.007669, 0.688, 0.01562, 0.6809, 0.01782, 0.6982, 0.01173, 0.6941, 0.01562, 0.6809, 0.02499, 0.6996, 0.01782, 0.6982, 0.01562, 0.6809, 0.2062, 0.6996, 0.02499, 0.6996, 0.01562, 0.6809, 0.225, 0.6809, 0.2062, 0.6996, 0.01562, 0.6809, 0.2195, 0.6941, 0.225, 0.6809, 0.2236, 0.688, 0.2195, 0.6941, 0.2134, 0.6982, 0.2062, 0.6996, 0.2195, 0.6941, 0.2062, 0.6996, 0.225, 0.6809, 0.2134, 0.2813, 0.2134, 0.7188, 0.2062, 0.7188, 0.2062, 0.2813, 0.2195, 0.2813, 0.2195, 0.7188, 0.2134, 0.7188, 0.2134, 0.2813, 0.2134, 0.7188, 0.2134, 0.2813, 0.2062, 0.2813, 0.2062, 0.7188, 0.01562, 0.3059, 0.01562, 0.6809, 0.9969, 0.6809, 0.9969, 0.3059, 0.01562, 0.6809, 0.006242, 0.6809, 0.006242, 0.3059, 0.01562, 0.3059, 0.01562, 0.3059, 0.006242, 0.3059, 0.007669, 0.2987, 0.01562, 0.3059, 0.007669, 0.2987, 0.01173, 0.2926, 0.01562, 0.3059, 0.01173, 0.2926, 0.01782, 0.2885, 0.01562, 0.3059, 0.01782, 0.2885, 0.02499, 0.2871, 0.2062, 0.2871, 0.01562, 0.3059, 0.02499, 0.2871, 0.2236, 0.2987, 0.2134, 0.2885, 0.2195, 0.2926, 0.225, 0.3059, 0.2062, 0.2871, 0.2134, 0.2885, 0.225, 0.3059, 0.01562, 0.3059, 0.2062, 0.2871, 0.225, 0.3059, 0.2134, 0.2885, 0.2236, 0.2987, 0.2813, 0.3059, 0.2813, 0.6809, 0.2282, 0.6809, 0.2282, 0.3059, 0.01562, 0.6809, 0.007669, 0.688, 0.006242, 0.6809, 0.01173, 0.6941, 0.007669, 0.688, 0.01562, 0.6809, 0.01782, 0.6982, 0.01173, 0.6941, 0.01562, 0.6809, 0.02499, 0.6996, 0.01782, 0.6982, 0.01562, 0.6809, 0.2062, 0.6996, 0.02499, 0.6996, 0.01562, 0.6809, 0.225, 0.6809, 0.2062, 0.6996, 0.01562, 0.6809, 0.2195, 0.6941, 0.225, 0.6809, 0.2236, 0.688, 0.2195, 0.6941, 0.2134, 0.6982, 0.2062, 0.6996, 0.2195, 0.6941, 0.2062, 0.6996, 0.225, 0.6809, 0.2134, 0.2813, 0.2134, 0.7188, 0.2195, 0.7188, 0.2195, 0.2813, 0.3094, 0.7626, 0.3094, 0.2376, 0.2344, 0.2376, 0.2344, 0.7626, 0.2813, 0.6941, 0.7188, 0.6941, 0.7188, 0.688, 0.2813, 0.688, 0.7626, 0.6746, 0.7626, 0.6809, 0.2376, 0.6809, 0.2376, 0.6746, 0.7875, 0.7188, 0.7875, 0.2813, 0.3094, 0.2376, 0.3094, 0.7626, 0.3094, 0.6809, 0.2344, 0.6809, 0.2344, 0.6746, 0.3094, 0.6746, 0.2344, 0.6746, 0.2344, 0.6809, 0.3094, 0.6809, 0.3094, 0.6746, 0.2376, 0.6809, 0.7626, 0.6809, 0.7626, 0.6746, 0.2376, 0.6746, 0.7188, 0.6809, 0.63, 0.6809, 0.63, 0.3059, 0.7188, 0.3059, 0.09062, 0.3864, 0.2062, 0.2813, 0.02499, 0.2813, 0.09062, 0.3864, 0.1178, 0.4073, 0.2062, 0.2813, 0.1387, 0.4344, 0.2062, 0.2813, 0.1178, 0.4073, 0.05896, 0.3733, 0.09062, 0.3864, 0.02499, 0.2813, 0.1518, 0.4661, 0.2062, 0.2813, 0.1387, 0.4344, 0.02499, 0.6313, 0.01782, 0.7188, 0.02499, 0.7188, 0.05896, 0.6268, 0.1562, 0.5001, 0.2062, 0.2813, 0.1518, 0.4661, 0.2062, 0.7188, 0.1562, 0.5001, 0.1518, 0.534, 0.2062, 0.7188, 0.1518, 0.534, 0.1387, 0.5657, 0.2062, 0.7188, 0.1387, 0.5657, 0.1178, 0.5929, 0.2062, 0.7188, 0.2062, 0.2813, 0.1562, 0.5001, 0.09062, 0.6137, 0.2062, 0.7188, 0.1178, 0.5929, 0.02499, 0.7188, 0.09062, 0.6137, 0.05896, 0.6268, 0.9875, 0.7188, 0.9535, 0.6268, 0.9875, 0.6313, 0.9947, 0.7188, 0.02499, 0.7188, 0.2062, 0.7188, 0.09062, 0.6137, 0.3695, 0.6941, 0.2813, 0.688, 0.2813, 0.6809, 0.3702, 0.6809, 0.7188, 0.6941, 0.6306, 0.6941, 0.7188, 0.688, 0.9875, 0.6313, 0.9947, 0.7188, 1.001, 0.7188, 1.001, 0.6306, 0.3702, 0.6809, 0.2813, 0.6809, 0.2813, 0.3059, 0.3702, 0.3059, 0.02499, 0.3688, 0.01782, 0.2813, 0.02499, 0.2813, 0.05896, 0.3733, 0.01782, 0.2813, 0.02499, 0.3688, 0.01173, 0.3695, 0.01173, 0.2813, 0.2813, 0.2987, 0.3695, 0.2926, 0.3702, 0.3059, 0.2813, 0.3059, 0.7188, 0.2987, 0.6306, 0.2926, 0.7188, 0.2926, 0.09062, 0.3864, 0.02499, 0.2813, 0.2062, 0.2813, 0.09062, 0.3864, 0.2062, 0.2813, 0.1178, 0.4073, 0.1387, 0.4344, 0.1178, 0.4073, 0.2062, 0.2813, 0.05896, 0.3733, 0.02499, 0.2813, 0.09062, 0.3864, 0.1518, 0.4661, 0.1387, 0.4344, 0.2062, 0.2813, 1.001, 0.6941, 0.9875, 0.6996, 0.9875, 0.2871, 1.001, 0.2926, 0.1562, 0.5001, 0.1518, 0.4661, 0.2062, 0.2813, 0.2062, 0.7188, 0.1518, 0.534, 0.1562, 0.5001, 0.2062, 0.7188, 0.1387, 0.5657, 0.1518, 0.534, 0.2062, 0.7188, 0.1178, 0.5929, 0.1387, 0.5657, 0.2062, 0.7188, 0.1562, 0.5001, 0.2062, 0.2813, 0.09062, 0.6137, 0.1178, 0.5929, 0.2062, 0.7188, 0.02499, 0.7188, 0.05896, 0.6268, 0.09062, 0.6137, 0.02499, 0.7188, 0.09062, 0.6137, 0.2062, 0.7188, 0.2813, 0.3059, 0.3702, 0.3059, 0.3695, 0.2926, 0.2813, 0.2987, 0.3695, 0.6941, 0.2813, 0.6941, 0.2813, 0.688, 0.9875, 0.3688, 0.9947, 0.2813, 0.9875, 0.2813, 0.9535, 0.3733, 0.5657, 0.6996, 0.534, 0.6996, 0.534, 0.2871, 0.5657, 0.2871, 0.3695, 0.2926, 0.2813, 0.2987, 0.2813, 0.2926, 0.9947, 0.7188, 0.9875, 0.6313, 1.001, 0.6306, 1.001, 0.7188, 1.001, 0.2813, 1.001, 0.3695, 0.9875, 0.3688, 0.9947, 0.2813, 0.09062, 0.6996, 0.1178, 0.6996, 0.1178, 0.2871, 0.09062, 0.2871, 0.006242, 0.6809, 0.006242, 0.3059, 0.01173, 0.2926, 0.01173, 0.6941, 0.006242, 0.6809, 0.01173, 0.2926, 0.09062, 0.6996, 0.05896, 0.6996, 0.05896, 0.2871, 0.09062, 0.2871, 0.1178, 0.6996, 0.09062, 0.6996, 0.09062, 0.2871, 0.1178, 0.2871, 0.4344, 0.6996, 0.4073, 0.6996, 0.4073, 0.2871, 0.4344, 0.2871, 0.5001, 0.6996, 0.4661, 0.6996, 0.4661, 0.2871, 0.5001, 0.2871, 0.7188, 0.6809, 0.7719, 0.6809, 0.7719, 0.3059, 0.7188, 0.3059, 0.534, 0.6996, 0.5001, 0.6996, 0.5001, 0.2871, 0.534, 0.2871, 0.5929, 0.6996, 0.5657, 0.6996, 0.5657, 0.2871, 0.5929, 0.2871, 0.05896, 0.6996, 0.09062, 0.6996, 0.09062, 0.2871, 0.05896, 0.2871, 0.7188, 0.688, 0.2813, 0.688, 0.2813, 0.6809, 0.7188, 0.6809, 0.02499, 0.6996, 0.05896, 0.6996, 0.05896, 0.2871, 0.02499, 0.2871, 0.05896, 0.6996, 0.02499, 0.6996, 0.02499, 0.2871, 0.05896, 0.2871, 0.4661, 0.6996, 0.4344, 0.6996, 0.4344, 0.2871, 0.4661, 0.2871, 0.02499, 0.6996, 0.01173, 0.6941, 0.01173, 0.2926, 0.02499, 0.2871, 0.006242, 0.6809, 0.01173, 0.2926, 0.006242, 0.3059, 0.006242, 0.6809, 0.01173, 0.6941, 0.01173, 0.2926, 0.9219, 0.6996, 0.8947, 0.6996, 0.8947, 0.2871, 0.9219, 0.2871])
me_shape_9_indexedfaceset_001.materials.append(mat_plastic_matte_black)
me_shape_9_indexedfaceset_001.materials.append(mat_metal_pins)
me_shape_9_indexedfaceset_001.materials.append(mat_white_markings)
me_shape_9_indexedfaceset_001.update()
me_shape_9_indexedfaceset_001.normals_split_custom_set([tuple(v) for v in zip(*[iter([0.0, -1.0, -2.914e-07, 0.0, -1.0, 4.696e-07, 0.0, -1.0, 1.018e-06, 0.0, -1.0, -1.018e-06, 0.0, 0.0, -1.0, 0.09802, 0.0, -0.9952, -0.02121, 0.0, -0.9998, 0.0, 0.0, -1.0, -1.028e-06, 0.0, -1.0, 0.09802, 0.0, -0.9952, 9.652e-07, 0.0, -1.0, 0.09802, 0.0, -0.9952, -1.028e-06, 0.0, -1.0, 3.259e-06, 0.0, -1.0, 0.09802, 0.0, -0.9952, 9.652e-07, 0.0, -1.0, -0.01106, 0.0, -0.9999, 0.0, 0.0, -1.0, -0.02121, 0.0, -0.9998, 0.02121, 0.0, -0.9998, 0.2548, -0.005801, -0.967, 0.2285, -0.005106, -0.9735, 0.01106, 0.0, -0.9999, 6.413e-07, 0.0, -1.0, 0.09802, 0.0, -0.9952, 3.259e-06, 0.0, -1.0, 0.09802, 0.0, -0.9952, 6.413e-07, 0.0, -1.0, 2.331e-06, 0.0, -1.0, 0.09802, 0.0, -0.9952, 2.331e-06, 0.0, -1.0, 3.359e-07, 0.0, -1.0, 0.09802, 0.0, -0.9952, 3.359e-07, 0.0, -1.0, -7.71e-07, 0.0, -1.0, 0.09802, 0.0, -0.9952, 0.09802, 0.0, -0.9952, 6.413e-07, 0.0, -1.0, -8.668e-08, 0.0, -1.0, 0.09802, 0.0, -0.9952, -7.71e-07, 0.0, -1.0, -0.02121, 0.0, -0.9998, -8.668e-08, 0.0, -1.0, -0.01106, 0.0, -0.9999, -0.02121, 0.0, -0.9998, -0.2548, 0.005801, -0.967, -0.2285, 0.005106, -0.9735, -0.01106, 0.0, -0.9999, -0.02121, 0.0, -0.9998, 0.09802, 0.0, -0.9952, -8.668e-08, 0.0, -1.0, 0.0, -1.0, 4.696e-07, 0.0, -1.0, -3.622e-07, 0.0, -1.0, 1.018e-06, 0.0, -1.0, 4.696e-07, 0.0, -1.0, -6.017e-07, 0.0, -1.0, -3.622e-07, 0.0, -1.0, 4.696e-07, 0.0, -1.0, 0.0, 0.0, -1.0, -6.017e-07, 0.0, -1.0, 4.696e-07, 0.0, -1.0, 1.133e-06, 0.0, -1.0, 0.0, 0.0, -1.0, 5.459e-08, 0.0, -1.0, 1.133e-06, 0.0, -1.0, 4.696e-07, 0.0, -1.0, -4.671e-06, 0.0, -1.0, 0.0, 0.0, -1.0, -3.592e-07, 0.0, -1.0, -1.437e-06, 0.0, -1.0, -3.592e-07, 0.0, -1.0, 5.459e-08, 0.0, -1.0, -1.437e-06, 0.0, -1.0, 5.459e-08, 0.0, -1.0, 4.696e-07, 0.0, -1.0, -1.437e-06, 0.0, -1.0, -4.671e-06, 0.0, -1.0, -3.592e-07, -0.866, -0.5, 0.0, -0.9659, -0.2588, 0.0, -0.9659, -0.2588, 0.0, -0.866, -0.5, 0.0, 0.0, -1.0, -2.914e-07, 0.0, -1.0, -1.018e-06, 0.0, -1.0, 1.544e-06, 0.0, -1.0, 1.203e-06, 0.0, -1.0, -2.914e-07, 0.0, -1.0, 1.544e-06, 0.0, -1.0, -4.17e-07, 0.0, -1.0, -2.914e-07, 0.0, -1.0, 1.203e-06, 0.0, -1.0, -1.32e-06, 0.0, -1.0, -2.914e-07, 0.0, -1.0, -4.17e-07, 0.0, -1.0, -5.459e-08, 0.0, -1.0, -2.914e-07, 0.0, -1.0, -1.32e-06, 0.0, -1.0, 1.023e-06, 0.0, -1.0, -2.914e-07, 0.0, -1.0, -5.459e-08, 0.0, -1.0, 5.115e-07, 0.0, -1.0, 7.162e-06, 0.0, -1.0, 1.023e-06, 0.0, -1.0, 5.115e-07, 0.0, -1.0, -5.459e-08, 0.0, -1.0, 0.0, 0.0, -1.0, 5.115e-07, 0.0, -1.0, 1.023e-06, 0.0, -1.0, -5.459e-08, -0.8999, -0.005681, -0.4361, -0.7556, -0.01131, -0.655, -0.9871, -0.005348, -0.1602, -0.9867, -0.00543, -0.1627, -0.7556, 0.01131, -0.655, -0.6595, 0.005587, -0.7517, -0.8999, 0.005681, -0.4361, 0.2285, -0.005106, -0.9735, 0.2548, -0.005801, -0.967, 0.6595, -0.005587, -0.7517, 0.7556, -0.01131, -0.655, 0.122, 0.9925, 0.0, 0.122, 0.9925, 0.0, 0.06256, 0.998, 0.0, -0.06256, 0.998, 0.0, 0.05311, 0.9986, 0.0, 0.05311, 0.9986, 0.0, -0.06256, 0.998, 0.0, 0.06256, 0.998, 0.0, 0.122, 0.9925, 0.0, 0.06256, 0.998, 0.0, -0.5, 0.866, 0.0, -0.2588, 0.9659, 0.0, -0.2588, 0.9659, 0.0, -0.5, 0.866, 0.0, -0.7071, 0.7071, 0.0, -0.5, 0.866, 0.0, -0.5, 0.866, 0.0, -0.7071, 0.7071, 0.0, -0.866, 0.5, 0.0, -0.7071, 0.7071, 0.0, -0.7071, 0.7071, 0.0, -0.866, 0.5, 0.0, -0.9659, 0.2588, 0.0, -0.866, 0.5, 0.0, -0.866, 0.5, 0.0, -0.9659, 0.2588, 0.0, -1.0, 0.0, 0.0, -0.9659, 0.2588, 0.0, -0.9659, 0.2588, 0.0, -1.0, 0.0, 0.0, -0.9659, -0.2588, 0.0, -1.0, 0.0, 0.0, -1.0, 0.0, 0.0, -0.9659, -0.2588, 0.0, -0.7071, -0.7071, 0.0, -0.866, -0.5, 0.0, -0.866, -0.5, 0.0, -0.7071, -0.7071, 0.0, -0.2588, -0.9659, 0.0, -0.5, -0.866, 0.0, -0.5, -0.866, 0.0, -0.2588, -0.9659, 0.0, 0.0, -1.0, -1.018e-06, 0.0, -1.0, 1.018e-06, 0.0, -1.0, 2.914e-07, 0.0, -1.0, -4.696e-07, -0.9871, 0.005348, -0.1602, -0.9867, 0.005431, -0.1627, -0.9867, 0.005431, 0.1627, -0.9871, 0.005348, 0.1602, -0.05311, -0.9986, 0.0, -0.2588, -0.9659, 0.0, -0.2588, -0.9659, 0.0, -0.05311, -0.9986, 0.0, -0.2588, 0.9659, 0.0, -0.05311, 0.9986, 0.0, -0.05311, 0.9986, 0.0, -0.2588, 0.9659, 0.0, -0.05311, 0.9986, 0.0, 0.06256, 0.998, 0.0, 0.06256, 0.998, 0.0, -0.05311, 0.9986, 0.0, 0.122, -0.9925, 0.0, 0.06256, -0.998, 0.0, 0.122, -0.9925, 0.0, 0.122, -0.9925, 0.0, 0.06256, -0.998, 0.0, 0.06256, -0.998, 0.0, 0.8999, 0.005681, -0.4361, 0.7556, 0.01131, -0.655, 0.9871, 0.005348, -0.1602, 0.9867, 0.00543, -0.1627, -0.6595, -0.005587, -0.7517, -0.7556, -0.01131, -0.655, -0.8999, -0.005681, -0.4361, 0.7556, 0.01131, -0.655, 0.6595, 0.005587, -0.7517, 0.2548, 0.005801, -0.967, 0.2285, 0.005106, -0.9735, 0.0, -1.0, -4.696e-07, 0.0, -1.0, 3.622e-07, 0.0, -1.0, -1.018e-06, 0.0, -1.0, -4.696e-07, 0.0, -1.0, 6.017e-07, 0.0, -1.0, 3.622e-07, 0.0, -1.0, -4.696e-07, 0.0, -1.0, 0.0, 0.0, -1.0, 6.017e-07, 0.0, -1.0, -4.696e-07, 0.0, -1.0, -1.133e-06, 0.0, -1.0, 0.0, 0.0, -1.0, -5.459e-08, 0.0, -1.0, -1.133e-06, 0.0, -1.0, -4.696e-07, 0.0, -1.0, 4.671e-06, 0.0, -1.0, 0.0, 0.0, -1.0, 3.592e-07, 0.0, -1.0, 1.437e-06, 0.0, -1.0, 3.592e-07, 0.0, -1.0, -5.459e-08, 0.0, -1.0, 1.437e-06, 0.0, -1.0, -5.459e-08, 0.0, -1.0, -4.696e-07, 0.0, -1.0, 1.437e-06, 0.0, -1.0, 4.671e-06, 0.0, -1.0, 3.592e-07, 0.3827, 0.0, -0.9239, 0.3827, 0.0, -0.9239, 0.09802, 0.0, -0.9952, 0.09802, 0.0, -0.9952, 0.0, -1.0, 2.914e-07, 0.0, -1.0, 1.018e-06, 0.0, -1.0, -1.544e-06, 0.0, -1.0, -1.203e-06, 0.0, -1.0, 2.914e-07, 0.0, -1.0, -1.544e-06, 0.0, -1.0, 4.17e-07, 0.0, -1.0, 2.914e-07, 0.0, -1.0, -1.203e-06, 0.0, -1.0, 1.32e-06, 0.0, -1.0, 2.914e-07, 0.0, -1.0, 4.17e-07, 0.0, -1.0, 5.459e-08, 0.0, -1.0, 2.914e-07, 0.0, -1.0, 1.32e-06, 0.0, -1.0, -1.023e-06, 0.0, -1.0, 2.914e-07, 0.0, -1.0, 5.459e-08, 0.0, -1.0, -5.115e-07, 0.0, -1.0, -7.162e-06, 0.0, -1.0, -1.023e-06, 0.0, -1.0, -5.115e-07, 0.0, -1.0, 5.459e-08, 0.0, -1.0, 0.0, 0.0, -1.0, -5.115e-07, 0.0, -1.0, -1.023e-06, 0.0, -1.0, 5.459e-08, 0.3827, 0.0, -0.9239, 0.3827, 0.0, -0.9239, 0.7071, 0.0, -0.7071, 0.7071, 0.0, -0.7071, 0.7071, 0.0, -0.7071, 0.7071, 0.0, -0.7071, 0.9239, 0.0, -0.3827, 0.9239, 0.0, -0.3827, 0.0, 0.0, 1.0, 0.0, 0.0, 1.0, 0.0, 0.0, 1.0, 0.0, 0.0, 1.0, -0.9239, 0.0, -0.3827, -0.9239, 0.0, -0.3827, -0.9808, 0.0, -0.1951, -0.9808, 0.0, -0.1951, 0.0, 0.0, 1.0, 0.0, 0.0, 1.0, 0.0, 0.0, 1.0, 0.0, 0.0, 1.0, 0.0, 0.0, 1.0, 0.0, 0.0, 1.0, 0.0, 0.0, 1.0, 0.0, 0.0, 1.0, 0.0, 0.0, 1.0, 0.0, 0.0, 1.0, 0.0, 0.0, 1.0, 0.0, 0.0, 1.0, 0.0, 0.0, 1.0, 0.0, 0.0, 1.0, 0.0, 0.0, 1.0, 0.9808, 0.0, 0.1951, 0.9808, 0.0, 0.1951, 0.9239, 0.0, 0.3827, 0.9239, 0.0, 0.3827, 0.0, 0.0, 1.0, 0.0, 0.0, 1.0, 0.0, 0.0, 1.0, 0.0, 0.0, 1.0, 0.0, 0.0, 1.0, 0.0, 0.0, 1.0, 0.0, 0.0, 1.0, 0.0, 0.0, 1.0, 0.0, 0.0, 1.0, 1.068e-07, 0.0, -1.0, 1.435e-06, 0.0, -1.0, 0.0, 0.0, -1.0, 0.0, 0.0, -1.0, -0.7556, 0.01131, -0.655, -0.8999, 0.005681, -0.4361, -0.9867, 0.005431, -0.1627, -0.9871, 0.005348, -0.1602, -1.015e-08, 0.0, -1.0, 2.411e-08, 0.0, -1.0, -1.16e-08, 0.0, -1.0, 0.0, 0.0, -1.0, -1.015e-08, 0.0, -1.0, -1.16e-08, 0.0, -1.0, -5.694e-06, 0.0, -1.0, -3.624e-07, 0.0, -1.0, 0.0, 0.0, -1.0, 0.0, 0.0, -1.0, -1.015e-08, 0.0, -1.0, 0.0, 0.0, -1.0, -1.16e-08, 0.0, -1.0, -1.015e-08, 0.0, -1.0, 1.068e-07, 0.0, -1.0, 0.0, 0.0, -1.0, -1.015e-08, 0.0, -1.0, 2.411e-08, 0.0, -1.0, 1.068e-07, 0.0, -1.0, -1.015e-08, 0.0, -1.0, -1.16e-08, 0.0, -1.0, 2.411e-08, 0.0, -1.0, 0.0, 0.0, -1.0, 2.411e-08, 0.0, -1.0, -1.015e-08, 0.0, -1.0, 0.0, 0.0, -1.0, -3.624e-07, 0.0, -1.0, 2.411e-08, 0.0, -1.0, -3.624e-07, 0.0, -1.0, 1.435e-06, 0.0, -1.0, 1.068e-07, 0.0, -1.0, -3.624e-07, 0.0, -1.0, -5.694e-06, 0.0, -1.0, 1.435e-06, 0.0, -1.0, -0.9239, 0.0, 0.3827, -0.9239, 0.0, 0.3827, -0.7071, 0.0, 0.7071, -0.7071, 0.0, 0.7071, -0.2548, -0.005801, 0.967, -0.2285, -0.005106, 0.9735, -0.01106, 0.0, 0.9999, -0.02121, 0.0, 0.9998, -0.7556, 0.01131, 0.655, -0.8999, 0.005681, 0.4361, -0.6595, 0.005587, 0.7517, -0.7556, -0.01131, -0.655, -0.6595, -0.005587, -0.7517, -0.2548, -0.005801, -0.967, -0.2285, -0.005106, -0.9735, 0.9867, 0.005431, 0.1627, 0.9871, 0.005348, 0.1602, 0.7556, 0.01131, 0.655, 0.8999, 0.005681, 0.4361, 0.0, 0.0, 1.0, -0.02121, 0.0, 0.9998, 0.09802, 0.0, 0.9952, 0.0, 0.0, 1.0, 0.09802, 0.0, 0.9952, 0.0, 0.0, 1.0, 0.0, 0.0, 1.0, 0.0, 0.0, 1.0, 0.09802, 0.0, 0.9952, 0.0, 0.0, 1.0, 0.0, 0.0, 1.0, 0.09802, 0.0, 0.9952, -0.01106, 0.0, 0.9999, -0.02121, 0.0, 0.9998, 0.0, 0.0, 1.0, 0.0, 0.0, 1.0, 0.0, 0.0, 1.0, 0.09802, 0.0, 0.9952, 0.09802, 0.0, 0.9952, 0.0, 0.0, 1.0, 0.0, 0.0, 1.0, 0.09802, 0.0, 0.9952, 0.0, 0.0, 1.0, 0.0, 0.0, 1.0, 0.09802, 0.0, 0.9952, 0.0, 0.0, 1.0, 0.0, 0.0, 1.0, 0.09802, 0.0, 0.9952, 0.0, 0.0, 1.0, 0.09802, 0.0, 0.9952, 0.0, 0.0, 1.0, 0.0, 0.0, 1.0, 0.09802, 0.0, 0.9952, -0.02121, 0.0, 0.9998, -0.01106, 0.0, 0.9999, 0.0, 0.0, 1.0, 0.2285, 0.005106, 0.9735, 0.01106, 0.0, 0.9999, 0.02121, 0.0, 0.9998, 0.2548, 0.005801, 0.967, -0.02121, 0.0, 0.9998, 0.0, 0.0, 1.0, 0.09802, 0.0, 0.9952, 0.9239, 0.0, 0.3827, 0.9239, 0.0, 0.3827, 0.7071, 0.0, 0.7071, 0.7071, 0.0, 0.7071, 0.3827, 0.0, 0.9239, 0.3827, 0.0, 0.9239, 0.09802, 0.0, 0.9952, 0.09802, 0.0, 0.9952, -0.9867, -0.00543, -0.1627, -0.9871, -0.005348, -0.1602, -0.9871, -0.005348, 0.1602, -0.9867, -0.005431, 0.1627, 0.7071, 0.0, 0.7071, 0.7071, 0.0, 0.7071, 0.3827, 0.0, 0.9239, 0.3827, 0.0, 0.9239, -1.0, 0.0, 0.0, -1.0, 0.0, 0.0, -1.0, 0.0, 0.0, -1.0, 0.0, 0.0, 0.6595, 0.005587, 0.7517, 0.7556, 0.01131, 0.655, 0.2285, 0.005106, 0.9735, 0.2548, 0.005801, 0.967, -0.8999, 0.005681, 0.4361, -0.7556, 0.01131, 0.655, -0.9871, 0.005348, 0.1602, -0.9867, 0.005431, 0.1627, -0.8999, -0.005681, 0.4361, -0.7556, -0.01131, 0.655, -0.6595, -0.005587, 0.7517, 0.0, -1.0, 0.0, 0.0, -1.0, 0.0, 0.0, -1.0, 0.0, 0.0, -1.0, 0.0, 1.0, 0.0, 0.0, 1.0, 0.0, 0.0, 1.0, 0.0, 0.0, 1.0, 0.0, 0.0, 0.0, -1.0, 1.018e-06, 0.0, -1.0, 4.696e-07, 0.0, -1.0, -2.914e-07, 0.0, -1.0, -1.018e-06, 0.0, -1.0, 4.696e-07, 0.0, -1.0, 1.018e-06, 0.0, -1.0, -3.622e-07, 0.0, -1.0, 4.696e-07, 0.0, -1.0, -3.622e-07, 0.0, -1.0, -6.017e-07, 0.0, -1.0, 4.696e-07, 0.0, -1.0, -6.017e-07, 0.0, -1.0, 0.0, 0.0, -1.0, 4.696e-07, 0.0, -1.0, 0.0, 0.0, -1.0, 1.133e-06, 0.0, -1.0, 5.459e-08, 0.0, -1.0, 4.696e-07, 0.0, -1.0, 1.133e-06, 0.0, -1.0, -4.671e-06, 0.0, -1.0, -3.592e-07, 0.0, -1.0, 0.0, 0.0, -1.0, -1.437e-06, 0.0, -1.0, 5.459e-08, 0.0, -1.0, -3.592e-07, 0.0, -1.0, -1.437e-06, 0.0, -1.0, 4.696e-07, 0.0, -1.0, 5.459e-08, 0.0, -1.0, -1.437e-06, 0.0, -1.0, -3.592e-07, 0.0, -1.0, -4.671e-06, -0.9808, 0.0, 0.1951, -0.9808, 0.0, 0.1951, -0.9239, 0.0, 0.3827, -0.9239, 0.0, 0.3827, 0.0, -1.0, -2.914e-07, 0.0, -1.0, 1.544e-06, 0.0, -1.0, -1.018e-06, 0.0, -1.0, 1.203e-06, 0.0, -1.0, 1.544e-06, 0.0, -1.0, -2.914e-07, 0.0, -1.0, -4.17e-07, 0.0, -1.0, 1.203e-06, 0.0, -1.0, -2.914e-07, 0.0, -1.0, -1.32e-06, 0.0, -1.0, -4.17e-07, 0.0, -1.0, -2.914e-07, 0.0, -1.0, -5.459e-08, 0.0, -1.0, -1.32e-06, 0.0, -1.0, -2.914e-07, 0.0, -1.0, 1.023e-06, 0.0, -1.0, -5.459e-08, 0.0, -1.0, -2.914e-07, 0.0, -1.0, 5.115e-07, 0.0, -1.0, 1.023e-06, 0.0, -1.0, 7.162e-06, 0.0, -1.0, 5.115e-07, 0.0, -1.0, 0.0, 0.0, -1.0, -5.459e-08, 0.0, -1.0, 5.115e-07, 0.0, -1.0, -5.459e-08, 0.0, -1.0, 1.023e-06, -0.3827, 0.0, 0.9239, -0.3827, 0.0, 0.9239, -0.09802, 0.0, 0.9952, -0.09802, 0.0, 0.9952, -0.7071, 0.0, 0.7071, -0.7071, 0.0, 0.7071, -0.3827, 0.0, 0.9239, -0.3827, 0.0, 0.9239, -0.3827, 0.0, -0.9239, -0.3827, 0.0, -0.9239, -0.09802, 0.0, -0.9952, -0.09802, 0.0, -0.9952, 0.0, 1.0, 0.0, 0.0, 1.0, 0.0, 0.0, 1.0, 0.0, 0.0, 1.0, 0.0, 0.0, -1.0, 2.914e-07, 0.0, -1.0, 1.018e-06, 0.0, -1.0, -1.018e-06, 0.0, -1.0, -4.696e-07, 0.0, -1.0, -4.696e-07, 0.0, -1.0, -1.018e-06, 0.0, -1.0, 3.622e-07, 0.0, -1.0, -4.696e-07, 0.0, -1.0, 3.622e-07, 0.0, -1.0, 6.017e-07, 0.0, -1.0, -4.696e-07, 0.0, -1.0, 6.017e-07, 0.0, -1.0, 0.0, 0.0, -1.0, -4.696e-07, 0.0, -1.0, 0.0, 0.0, -1.0, -1.133e-06, 0.0, -1.0, -5.459e-08, 0.0, -1.0, -4.696e-07, 0.0, -1.0, -1.133e-06, 0.0, -1.0, 4.671e-06, 0.0, -1.0, 3.592e-07, 0.0, -1.0, 0.0, 0.0, -1.0, 1.437e-06, 0.0, -1.0, -5.459e-08, 0.0, -1.0, 3.592e-07, 0.0, -1.0, 1.437e-06, 0.0, -1.0, -4.696e-07, 0.0, -1.0, -5.459e-08, 0.0, -1.0, 1.437e-06, 0.0, -1.0, 3.592e-07, 0.0, -1.0, 4.671e-06, 1.0, 0.0, 0.0, 1.0, 0.0, 0.0, 1.0, 0.0, 0.0, 1.0, 0.0, 0.0, 0.0, -1.0, 2.914e-07, 0.0, -1.0, -1.544e-06, 0.0, -1.0, 1.018e-06, 0.0, -1.0, -1.203e-06, 0.0, -1.0, -1.544e-06, 0.0, -1.0, 2.914e-07, 0.0, -1.0, 4.17e-07, 0.0, -1.0, -1.203e-06, 0.0, -1.0, 2.914e-07, 0.0, -1.0, 1.32e-06, 0.0, -1.0, 4.17e-07, 0.0, -1.0, 2.914e-07, 0.0, -1.0, 5.459e-08, 0.0, -1.0, 1.32e-06, 0.0, -1.0, 2.914e-07, 0.0, -1.0, -1.023e-06, 0.0, -1.0, 5.459e-08, 0.0, -1.0, 2.914e-07, 0.0, -1.0, -5.115e-07, 0.0, -1.0, -1.023e-06, 0.0, -1.0, -7.162e-06, 0.0, -1.0, -5.115e-07, 0.0, -1.0, 0.0, 0.0, -1.0, 5.459e-08, 0.0, -1.0, -5.115e-07, 0.0, -1.0, 5.459e-08, 0.0, -1.0, -1.023e-06, -0.3827, 0.0, -0.9239, -0.3827, 0.0, -0.9239, -0.7071, 0.0, -0.7071, -0.7071, 0.0, -0.7071, 0.0, 0.0, -1.0, 0.0, 0.0, -1.0, 0.0, 0.0, -1.0, 0.0, 0.0, -1.0, -0.7071, 0.0, -0.7071, -0.7071, 0.0, -0.7071, -0.9239, 0.0, -0.3827, -0.9239, 0.0, -0.3827, 1.0, 0.0, 0.0, 1.0, 0.0, 0.0, 1.0, 0.0, 0.0, 1.0, 0.0, 0.0, -1.16e-08, 0.0, -1.0, -1.16e-08, 0.0, -1.0, 2.411e-08, 0.0, -1.0, 2.411e-08, 0.0, -1.0, 0.0, -1.0, 0.0, 0.0, -1.0, 0.0, 0.0, -1.0, 0.0, 0.0, -1.0, 0.0, 0.0, 1.0, 0.0, 0.0, 1.0, 0.0, 0.0, 1.0, 0.0, 0.0, 1.0, 0.0, -1.0, 0.0, 0.0, -1.0, 0.0, 0.0, -1.0, 0.0, 0.0, -1.0, 0.0, 0.0, 0.9867, 0.00543, -0.1627, 0.9871, 0.005348, -0.1602, 0.9871, 0.005348, 0.1602, 0.9867, 0.005431, 0.1627, 0.0, 0.0, -1.0, -0.09802, 0.0, -0.9952, 0.02121, 0.0, -0.9998, 0.0, 0.0, -1.0, 1.028e-06, 0.0, -1.0, -0.09802, 0.0, -0.9952, -9.652e-07, 0.0, -1.0, -0.09802, 0.0, -0.9952, 1.028e-06, 0.0, -1.0, 0.01106, 0.0, -0.9999, 0.0, 0.0, -1.0, 0.02121, 0.0, -0.9998, -3.259e-06, 0.0, -1.0, -0.09802, 0.0, -0.9952, -9.652e-07, 0.0, -1.0, 0.2285, 0.005106, -0.9735, 0.2548, 0.005801, -0.967, 0.02121, 0.0, -0.9998, 0.01106, 0.0, -0.9999, -6.413e-07, 0.0, -1.0, -0.09802, 0.0, -0.9952, -3.259e-06, 0.0, -1.0, -0.09802, 0.0, -0.9952, -6.413e-07, 0.0, -1.0, -2.331e-06, 0.0, -1.0, -0.09802, 0.0, -0.9952, -2.331e-06, 0.0, -1.0, -3.359e-07, 0.0, -1.0, -0.09802, 0.0, -0.9952, -3.359e-07, 0.0, -1.0, 7.71e-07, 0.0, -1.0, -0.09802, 0.0, -0.9952, -0.09802, 0.0, -0.9952, -6.413e-07, 0.0, -1.0, 8.668e-08, 0.0, -1.0, -0.09802, 0.0, -0.9952, 7.71e-07, 0.0, -1.0, 0.02121, 0.0, -0.9998, 8.668e-08, 0.0, -1.0, 0.01106, 0.0, -0.9999, -0.02121, 0.0, 0.9998, -0.01106, 0.0, 0.9999, -0.2285, 0.005106, 0.9735, -0.2548, 0.005801, 0.967, 0.02121, 0.0, -0.9998, -0.09802, 0.0, -0.9952, 8.668e-08, 0.0, -1.0, 0.7556, -0.01131, -0.655, 0.8999, -0.005681, -0.4361, 0.9867, -0.005431, -0.1627, 0.9871, -0.005348, -0.1602, 0.6595, 0.005587, -0.7517, 0.7556, 0.01131, -0.655, 0.8999, 0.005681, -0.4361, -0.2285, 0.005106, -0.9735, -0.2548, 0.005801, -0.967, -0.6595, 0.005587, -0.7517, -0.7556, 0.01131, -0.655, 0.9871, -0.005348, -0.1602, 0.9867, -0.005431, -0.1627, 0.9867, -0.005431, 0.1627, 0.9871, -0.005348, 0.1602, 0.2285, -0.005106, 0.9735, 0.2548, -0.005801, 0.967, 0.02121, 0.0, 0.9998, 0.01106, 0.0, 0.9999, 0.2548, -0.005801, 0.967, 0.2285, -0.005106, 0.9735, 0.7556, -0.01131, 0.655, 0.6595, -0.005587, 0.7517, 0.8999, -0.005681, 0.4361, 0.7556, -0.01131, 0.655, 0.9871, -0.005348, 0.1602, 0.9867, -0.005431, 0.1627, 0.8999, 0.005681, 0.4361, 0.7556, 0.01131, 0.655, 0.6595, 0.005587, 0.7517, 0.0, 0.0, 1.0, 0.02121, 0.0, 0.9998, -0.09802, 0.0, 0.9952, 0.0, 0.0, 1.0, -0.09802, 0.0, 0.9952, 0.0, 0.0, 1.0, 0.0, 0.0, 1.0, 0.0, 0.0, 1.0, -0.09802, 0.0, 0.9952, 0.01106, 0.0, 0.9999, 0.02121, 0.0, 0.9998, 0.0, 0.0, 1.0, 0.0, 0.0, 1.0, 0.0, 0.0, 1.0, -0.09802, 0.0, 0.9952, 0.06256, -0.998, 0.0, -0.05311, -0.9986, 0.0, -0.05311, -0.9986, 0.0, 0.06256, -0.998, 0.0, 0.0, 0.0, 1.0, 0.0, 0.0, 1.0, -0.09802, 0.0, 0.9952, -0.09802, 0.0, 0.9952, 0.0, 0.0, 1.0, 0.0, 0.0, 1.0, -0.09802, 0.0, 0.9952, 0.0, 0.0, 1.0, 0.0, 0.0, 1.0, -0.09802, 0.0, 0.9952, 0.0, 0.0, 1.0, 0.0, 0.0, 1.0, -0.09802, 0.0, 0.9952, 0.0, 0.0, 1.0, -0.09802, 0.0, 0.9952, 0.0, 0.0, 1.0, 0.0, 0.0, 1.0, -0.09802, 0.0, 0.9952, 0.02121, 0.0, 0.9998, 0.01106, 0.0, 0.9999, 0.0, 0.0, 1.0, 0.02121, 0.0, 0.9998, 0.0, 0.0, 1.0, -0.09802, 0.0, 0.9952, -0.9867, -0.005431, 0.1627, -0.9871, -0.005348, 0.1602, -0.7556, -0.01131, 0.655, -0.8999, -0.005681, 0.4361, 0.7556, -0.01131, -0.655, 0.6595, -0.005587, -0.7517, 0.8999, -0.005681, -0.4361, -0.2285, -0.005106, -0.9735, -0.2548, -0.005801, -0.967, -0.02121, 0.0, -0.9998, -0.01106, 0.0, -0.9999, 0.866, 0.5, 0.0, 0.9659, 0.2588, 0.0, 0.9659, 0.2588, 0.0, 0.866, 0.5, 0.0, 0.7556, -0.01131, 0.655, 0.8999, -0.005681, 0.4361, 0.6595, -0.005587, 0.7517, -0.2548, 0.005801, 0.967, -0.2285, 0.005106, 0.9735, -0.7556, 0.01131, 0.655, -0.6595, 0.005587, 0.7517, -0.6595, -0.005587, 0.7517, -0.7556, -0.01131, 0.655, -0.2285, -0.005106, 0.9735, -0.2548, -0.005801, 0.967, 0.5, 0.866, 0.0, 0.7071, 0.7071, 0.0, 0.7071, 0.7071, 0.0, 0.5, 0.866, 0.0, -0.122, -0.9925, 0.0, -0.122, -0.9925, 0.0, -0.06256, -0.998, 0.0, -0.06256, -0.998, 0.0, -0.122, -0.9925, 0.0, -0.06256, -0.998, 0.0, 0.5, -0.866, 0.0, 0.2588, -0.9659, 0.0, 0.2588, -0.9659, 0.0, 0.5, -0.866, 0.0, 0.7071, -0.7071, 0.0, 0.5, -0.866, 0.0, 0.5, -0.866, 0.0, 0.7071, -0.7071, 0.0, 0.866, -0.5, 0.0, 0.7071, -0.7071, 0.0, 0.7071, -0.7071, 0.0, 0.866, -0.5, 0.0, 1.0, 0.0, 0.0, 0.9659, -0.2588, 0.0, 0.9659, -0.2588, 0.0, 1.0, 0.0, 0.0, -1.0, 0.0, 0.0, -1.0, 0.0, 0.0, -1.0, 0.0, 0.0, -1.0, 0.0, 0.0, 0.9659, 0.2588, 0.0, 1.0, 0.0, 0.0, 1.0, 0.0, 0.0, 0.9659, 0.2588, 0.0, 0.7071, 0.7071, 0.0, 0.866, 0.5, 0.0, 0.866, 0.5, 0.0, 0.7071, 0.7071, 0.0, 0.2588, 0.9659, 0.0, 0.5, 0.866, 0.0, 0.5, 0.866, 0.0, 0.2588, 0.9659, 0.0, 0.9239, 0.0, -0.3827, 0.9239, 0.0, -0.3827, 0.9808, 0.0, -0.1951, 0.9808, 0.0, -0.1951, 0.05311, 0.9986, 0.0, 0.2588, 0.9659, 0.0, 0.2588, 0.9659, 0.0, 0.05311, 0.9986, 0.0, 0.2588, -0.9659, 0.0, 0.05311, -0.9986, 0.0, 0.05311, -0.9986, 0.0, 0.2588, -0.9659, 0.0, 0.9659, -0.2588, 0.0, 0.866, -0.5, 0.0, 0.866, -0.5, 0.0, 0.9659, -0.2588, 0.0, 0.05311, -0.9986, 0.0, -0.06256, -0.998, 0.0, -0.06256, -0.998, 0.0, 0.05311, -0.9986, 0.0, -0.122, 0.9925, 0.0, -0.06256, 0.998, 0.0, -0.122, 0.9925, 0.0, -0.122, 0.9925, 0.0, -0.06256, 0.998, 0.0, -0.06256, 0.998, 0.0, -0.5, -0.866, 0.0, -0.7071, -0.7071, 0.0, -0.7071, -0.7071, 0.0, -0.5, -0.866, 0.0])] * 3)])

# ---- objects
ob_shape_9_indexedfaceset = bpy.data.objects.new('SHAPE_9_IndexedFaceSet', me_shape_9_indexedfaceset_001)

# ---- transforms, parenting, visibility, modifiers, constraints
ob_shape_9_indexedfaceset.location = (0.0, 0.0, 0.0)
ob_shape_9_indexedfaceset.scale = (2.54, 2.54, 2.54)

# ---- collection membership
col_collection.objects.link(ob_shape_9_indexedfaceset)

# ---- scene / render settings (as saved in the file)
scene.frame_start = 1; scene.frame_end = 250; scene.frame_set(1)
scene.render.engine = 'BLENDER_EEVEE_NEXT'
scene.cycles.sampling_pattern = 'TABULATED_SOBOL'
scene.cycles.use_light_tree = False
scene.eevee.ray_tracing_options.trace_max_roughness = 0.0
scene.view_settings.view_transform = 'Filmic'
bpy.context.view_layer.update()

# ---- added for rendering (the .blend has no active camera and no usable light): camera, sun
cam_auto = bpy.data.cameras.new('AutoCamera')
cam_auto.lens = 50.0
cam_auto.sensor_width = 36.0
cam_auto.clip_end = 1000.0
ob_auto_camera = bpy.data.objects.new('AutoCamera', cam_auto)
scene.collection.objects.link(ob_auto_camera)
ob_auto_camera.location = (1.79229, -2.15074, 1.76383)
ob_auto_camera.rotation_euler = (1.09748, -7.21219e-08, 0.694738)
scene.camera = ob_auto_camera
light_auto_sun = bpy.data.lights.new('AutoSun', 'SUN')
light_auto_sun.energy = 3.0
light_auto_sun.angle = 0.0523599
ob_auto_sun = bpy.data.objects.new('AutoSun', light_auto_sun)
scene.collection.objects.link(ob_auto_sun)
ob_auto_sun.rotation_euler = (0.872665, 0.174533, 0.523599)
bpy.context.view_layer.update()
